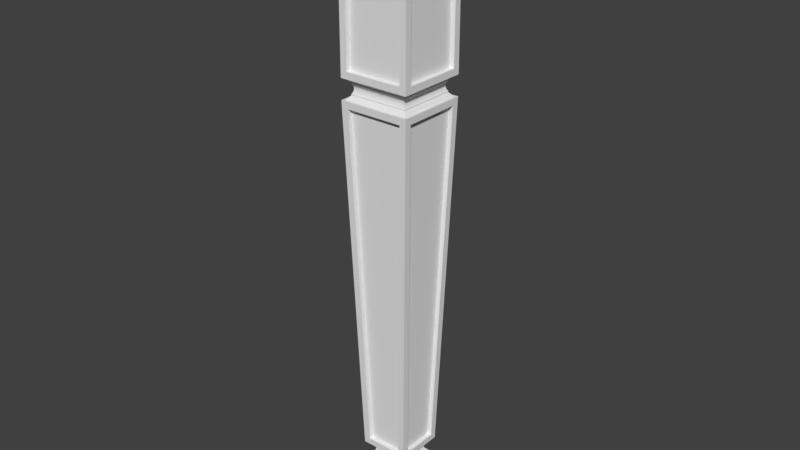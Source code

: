 # Source: OWP_1419.blend  (saved by Blender 2.78.0; exported with 4.5.12 LTS)
import bpy
from mathutils import Matrix  # noqa: F401  (used for matrix-valued properties, if any)

bpy.ops.wm.read_factory_settings(use_empty=True)
scene = bpy.context.scene
scene.name = 'Scene'

# ---- collections
col_collection_1 = bpy.data.collections.new('Collection 1'); scene.collection.children.link(col_collection_1)

# ---- world
world_world = bpy.data.worlds.new('World'); scene.world = world_world
world_world.color = (0.05088, 0.05088, 0.05088)
world_world.use_sun_shadow = False
world_world.sun_shadow_jitter_overblur = 0.0
world_world.cycles.sampling_method = 'MANUAL'

# ---- meshes
me_owp_1419_3dsolid = bpy.data.meshes.new('OWP 1419 3dsolid')
me_owp_1419_3dsolid.from_pydata([(0.7061, 3.294, 1e-06), (3.294, 3.294, 1e-06), (0.7061, 0.7061, 1e-06), (3.294, 0.7061, 1e-06), (0.6321, 3.368, 2.53), (3.368, 3.368, 2.53), (0.6321, 0.6321, 2.53), (3.411, 0.9754, 3.997), (3.411, 3.047, 3.997), (3.172, 0.9754, 4.004), (3.172, 3.047, 4.004), (3.989, 0.3973, 23.75), (3.75, 0.3973, 23.76), (3.989, 3.625, 23.75), (3.75, 3.625, 23.76), (0.5891, 3.047, 3.997), (0.5891, 0.9754, 3.997), (0.828, 3.047, 4.004), (0.828, 0.9754, 4.004), (0.01096, 3.625, 23.75), (0.2499, 3.625, 23.76), (0.01096, 0.3973, 23.75), (0.2499, 0.3973, 23.76), (0.3969, 0.2609, 23.76), (3.625, 0.2609, 23.76), (0.3969, 0.01097, 23.75), (3.625, 0.01097, 23.75), (3.047, 0.839, 4.004), (3.047, 0.5891, 3.997), (0.9751, 0.839, 4.004), (0.9751, 0.5891, 3.997), (3.625, 3.739, 23.76), (0.3969, 3.739, 23.76), (3.625, 3.989, 23.75), (0.3969, 3.989, 23.75), (3.047, 3.161, 4.004), (3.047, 3.411, 3.997), (0.9751, 3.161, 4.004), (0.9751, 3.411, 3.997), (0.375, 1e-06, 34.12), (0.375, 0.25, 34.12), (3.625, 1e-06, 34.12), (3.625, 0.25, 34.12), (3.625, 1e-06, 25.63), (3.625, 0.25, 25.63), (0.375, 1e-06, 25.63), (0.375, 0.25, 25.63), (3.75, 3.625, 34.12), (4.0, 3.625, 34.12), (3.75, 0.375, 34.12), (4.0, 0.375, 34.12), (3.75, 0.375, 25.63), (4.0, 0.375, 25.63), (3.75, 3.625, 25.63), (4.0, 3.625, 25.63), (3.242, 3.242, 2.53), (3.162, 3.162, 2.652), (3.242, 0.758, 2.53), (3.162, 0.8375, 2.652), (3.056, 0.9436, 2.753), (3.056, 3.056, 2.753), (3.056, 3.056, 2.816), (3.056, 0.9436, 2.816), (3.012, 0.9877, 2.872), (3.012, 3.012, 2.872), (2.97, 2.97, 2.97), (2.981, 1.019, 2.935), (2.981, 2.981, 2.935), (2.963, 2.963, 3.004), (2.963, 1.037, 3.004), (2.96, 1.04, 3.04), (2.96, 2.96, 3.04), (2.961, 1.039, 3.076), (2.961, 2.961, 3.076), (2.97, 1.03, 2.97), (2.96, 2.96, 3.111), (2.963, 2.963, 3.147), (2.963, 1.037, 3.147), (2.97, 1.03, 3.182), (2.97, 2.97, 3.182), (3.012, 3.012, 3.28), (2.981, 1.019, 3.216), (2.981, 2.981, 3.216), (3.056, 3.056, 3.335), (3.056, 0.9436, 3.335), (3.012, 0.9877, 3.28), (2.96, 1.04, 3.111), (3.056, 3.056, 3.398), (3.056, 0.9436, 3.398), (3.162, 3.162, 3.499), (3.162, 0.8375, 3.499), (3.242, 0.758, 3.622), (3.242, 3.242, 3.622), (4.0, 4.0, 24.13), (3.4, 3.4, 3.622), (3.4, 0.6001, 3.622), (4.0, 1e-06, 24.13), (3.843, 3.843, 24.13), (3.763, 3.763, 24.25), (3.843, 0.1572, 24.13), (3.763, 0.2367, 24.25), (3.657, 0.3428, 24.35), (3.657, 3.657, 24.35), (3.657, 3.657, 24.43), (3.657, 0.3428, 24.43), (3.616, 0.3836, 24.48), (3.616, 3.616, 24.48), (3.568, 3.568, 24.62), (3.586, 0.4138, 24.55), (3.586, 3.586, 24.55), (3.562, 3.562, 24.69), (3.562, 0.4384, 24.69), (3.568, 0.4322, 24.76), (3.568, 3.568, 24.76), (3.616, 3.616, 24.89), (3.586, 0.4138, 24.83), (3.586, 3.586, 24.83), (3.657, 3.657, 24.95), (3.657, 0.3428, 24.95), (3.616, 0.3836, 24.89), (3.568, 0.4322, 24.62), (3.657, 3.657, 25.03), (3.657, 0.3428, 25.03), (3.763, 3.763, 25.13), (3.763, 0.2367, 25.13), (3.843, 0.1572, 25.25), (3.843, 3.843, 25.25), (3.368, 0.6321, 2.53), (0.9436, 3.056, 2.753), (0.8375, 3.162, 2.652), (0.9436, 0.9436, 2.753), (0.8375, 0.8375, 2.652), (0.758, 0.758, 2.53), (0.758, 3.242, 2.53), (0.9436, 3.056, 2.816), (0.9436, 0.9436, 2.816), (1.039, 2.961, 3.076), (1.04, 2.96, 3.04), (1.039, 1.039, 3.076), (1.037, 2.963, 3.004), (1.037, 1.037, 3.004), (1.03, 1.03, 2.97), (1.03, 2.97, 2.97), (0.9877, 3.012, 2.872), (1.019, 1.019, 2.935), (1.019, 2.981, 2.935), (0.9877, 0.9877, 2.872), (1.04, 1.04, 3.04), (0.9436, 0.9436, 3.335), (0.9436, 3.056, 3.335), (0.9877, 0.9877, 3.28), (0.9877, 3.012, 3.28), (1.03, 2.97, 3.182), (1.019, 1.019, 3.216), (1.019, 2.981, 3.216), (1.037, 2.963, 3.147), (1.037, 1.037, 3.147), (1.04, 1.04, 3.111), (1.04, 2.96, 3.111), (1.03, 1.03, 3.182), (0.9436, 3.056, 3.398), (0.9436, 0.9436, 3.398), (0.758, 3.242, 3.622), (0.8375, 3.162, 3.499), (0.758, 0.758, 3.622), (0.8375, 0.8375, 3.499), (1e-06, 4.0, 24.13), (0.6001, 0.6001, 3.622), (0.6001, 3.4, 3.622), (1e-06, 1e-06, 24.13), (0.3428, 3.657, 24.35), (0.2367, 3.763, 24.25), (0.3428, 0.3428, 24.35), (0.2367, 0.2367, 24.25), (0.1572, 0.1572, 24.13), (0.1572, 3.843, 24.13), (0.3428, 3.657, 24.43), (0.3428, 0.3428, 24.43), (0.3428, 0.3428, 24.95), (0.3428, 3.657, 24.95), (0.3836, 0.3836, 24.89), (0.3836, 3.616, 24.89), (0.4322, 3.568, 24.76), (0.4138, 0.4138, 24.83), (0.4138, 3.586, 24.83), (0.4384, 3.562, 24.69), (0.4384, 0.4384, 24.69), (0.4322, 0.4322, 24.62), (0.4322, 3.568, 24.62), (0.3836, 3.616, 24.48), (0.4138, 0.4138, 24.55), (0.4138, 3.586, 24.55), (0.3836, 0.3836, 24.48), (0.4322, 0.4322, 24.76), (0.3428, 3.657, 25.03), (0.3428, 0.3428, 25.03), (0.1572, 3.843, 25.25), (0.2367, 3.763, 25.13), (0.1572, 0.1572, 25.25), (0.2367, 0.2367, 25.13), (4.0, 1e-06, 34.5), (4.0, 4.0, 34.5), (4.0, 1e-06, 25.25), (4.0, 4.0, 25.25), (1e-06, 1e-06, 25.25), (1e-06, 1e-06, 34.5), (1e-06, 4.0, 25.25), (1e-06, 4.0, 34.5)], [], [(0, 1, 2), (1, 3, 2), (0, 4, 1), (4, 5, 1), (2, 6, 0), (6, 4, 0), (7, 8, 9), (8, 10, 9), (11, 7, 12), (7, 9, 12), (13, 11, 14), (11, 12, 14), (13, 14, 8), (14, 10, 8), (14, 12, 10), (12, 9, 10), (15, 16, 17), (16, 18, 17), (19, 15, 20), (15, 17, 20), (21, 19, 22), (19, 20, 22), (21, 22, 16), (22, 18, 16), (20, 17, 22), (17, 18, 22), (23, 24, 25), (24, 26, 25), (27, 28, 24), (28, 26, 24), (27, 29, 28), (29, 30, 28), (29, 23, 30), (23, 25, 30), (24, 23, 27), (23, 29, 27), (31, 32, 33), (32, 34, 33), (35, 31, 36), (31, 33, 36), (37, 35, 38), (35, 36, 38), (37, 38, 32), (38, 34, 32), (31, 35, 32), (35, 37, 32), (39, 40, 41), (40, 42, 41), (43, 41, 44), (41, 42, 44), (43, 44, 45), (44, 46, 45), (39, 45, 40), (45, 46, 40), (40, 46, 42), (46, 44, 42), (47, 48, 49), (48, 50, 49), (51, 49, 52), (49, 50, 52), (51, 52, 53), (52, 54, 53), (47, 53, 48), (53, 54, 48), (49, 51, 47), (51, 53, 47), (55, 56, 57), (57, 56, 58), (59, 58, 60), (60, 58, 56), (60, 61, 59), (61, 62, 59), (62, 61, 63), (61, 64, 63), (65, 66, 67), (68, 69, 65), (69, 68, 70), (68, 71, 70), (72, 70, 73), (69, 74, 65), (74, 66, 65), (66, 63, 67), (63, 64, 67), (73, 70, 71), (73, 75, 72), (76, 77, 75), (77, 76, 78), (76, 79, 78), (80, 81, 82), (83, 84, 80), (84, 85, 80), (85, 81, 80), (81, 78, 82), (77, 86, 75), (86, 72, 75), (78, 79, 82), (83, 87, 84), (87, 88, 84), (87, 89, 88), (88, 89, 90), (91, 90, 92), (92, 90, 89), (13, 93, 11), (93, 13, 94), (13, 8, 94), (11, 95, 7), (93, 96, 11), (96, 95, 11), (95, 94, 7), (7, 94, 8), (97, 98, 99), (99, 98, 100), (101, 100, 102), (102, 100, 98), (102, 103, 101), (103, 104, 101), (104, 103, 105), (103, 106, 105), (107, 108, 109), (110, 111, 107), (111, 110, 112), (110, 113, 112), (114, 115, 116), (117, 118, 114), (118, 119, 114), (119, 115, 114), (115, 112, 116), (111, 120, 107), (120, 108, 107), (108, 105, 109), (105, 106, 109), (112, 113, 116), (117, 121, 118), (121, 122, 118), (121, 123, 122), (122, 123, 124), (125, 124, 126), (126, 124, 123), (3, 1, 127), (1, 5, 127), (128, 129, 130), (130, 129, 131), (132, 131, 133), (133, 131, 129), (134, 128, 135), (128, 130, 135), (136, 137, 138), (139, 140, 137), (140, 139, 141), (139, 142, 141), (143, 144, 145), (134, 135, 143), (135, 146, 143), (146, 144, 143), (144, 141, 145), (140, 147, 137), (147, 138, 137), (141, 142, 145), (148, 149, 150), (149, 151, 150), (152, 153, 154), (155, 156, 152), (156, 155, 157), (155, 158, 157), (138, 157, 136), (156, 159, 152), (159, 153, 152), (153, 150, 154), (150, 151, 154), (157, 158, 136), (160, 149, 161), (149, 148, 161), (162, 163, 164), (164, 163, 165), (161, 165, 160), (160, 165, 163), (21, 166, 19), (16, 167, 21), (167, 16, 168), (16, 15, 168), (166, 168, 19), (167, 169, 21), (169, 166, 21), (168, 15, 19), (170, 171, 172), (172, 171, 173), (174, 173, 175), (175, 173, 171), (176, 170, 177), (170, 172, 177), (178, 179, 180), (179, 181, 180), (182, 183, 184), (185, 186, 182), (186, 185, 187), (185, 188, 187), (189, 190, 191), (176, 177, 189), (177, 192, 189), (192, 190, 189), (190, 187, 191), (186, 193, 182), (193, 183, 182), (183, 180, 184), (180, 181, 184), (187, 188, 191), (194, 179, 195), (179, 178, 195), (196, 197, 198), (198, 197, 199), (195, 199, 194), (194, 199, 197), (2, 3, 6), (3, 127, 6), (57, 58, 132), (132, 58, 131), (130, 131, 59), (59, 131, 58), (59, 62, 130), (62, 135, 130), (135, 62, 146), (62, 63, 146), (74, 144, 66), (69, 140, 74), (140, 69, 147), (69, 70, 147), (138, 147, 72), (140, 141, 74), (141, 144, 74), (144, 146, 66), (146, 63, 66), (72, 147, 70), (72, 86, 138), (77, 156, 86), (156, 77, 159), (77, 78, 159), (85, 153, 81), (84, 148, 85), (148, 150, 85), (150, 153, 85), (153, 159, 81), (156, 157, 86), (157, 138, 86), (159, 78, 81), (84, 88, 148), (88, 161, 148), (88, 90, 161), (161, 90, 165), (164, 165, 91), (91, 165, 90), (162, 94, 92), (164, 167, 162), (164, 91, 167), (167, 91, 95), (94, 95, 92), (92, 95, 91), (167, 168, 162), (168, 94, 162), (26, 96, 25), (96, 26, 95), (26, 28, 95), (25, 167, 30), (96, 169, 25), (169, 167, 25), (167, 95, 30), (30, 95, 28), (99, 100, 174), (174, 100, 173), (172, 173, 101), (101, 173, 100), (48, 200, 50), (200, 48, 201), (52, 202, 54), (52, 50, 202), (202, 203, 54), (203, 201, 54), (54, 201, 48), (200, 202, 50), (101, 104, 172), (104, 177, 172), (177, 104, 192), (104, 105, 192), (120, 190, 108), (111, 186, 120), (186, 111, 193), (111, 112, 193), (119, 183, 115), (118, 178, 119), (178, 180, 119), (180, 183, 119), (183, 193, 115), (186, 187, 120), (187, 190, 120), (190, 192, 108), (192, 105, 108), (193, 112, 115), (204, 205, 206), (205, 207, 206), (118, 122, 178), (122, 195, 178), (122, 124, 195), (195, 124, 199), (198, 199, 125), (125, 199, 124), (205, 200, 207), (200, 201, 207), (41, 205, 39), (205, 41, 200), (45, 204, 43), (45, 39, 204), (205, 204, 39), (204, 202, 43), (202, 200, 43), (43, 200, 41), (5, 55, 127), (5, 4, 55), (55, 4, 133), (127, 132, 6), (55, 57, 127), (57, 132, 127), (132, 133, 6), (6, 133, 4), (60, 56, 128), (128, 56, 129), (133, 129, 55), (55, 129, 56), (61, 60, 134), (60, 128, 134), (73, 71, 136), (68, 139, 71), (139, 68, 142), (68, 65, 142), (64, 145, 67), (61, 134, 64), (134, 143, 64), (143, 145, 64), (145, 142, 67), (139, 137, 71), (137, 136, 71), (142, 65, 67), (149, 83, 151), (83, 80, 151), (79, 154, 82), (76, 155, 79), (155, 76, 158), (76, 75, 158), (136, 158, 73), (155, 152, 79), (152, 154, 79), (154, 151, 82), (151, 80, 82), (158, 75, 73), (87, 83, 160), (83, 149, 160), (92, 89, 162), (162, 89, 163), (160, 163, 87), (87, 163, 89), (34, 93, 33), (38, 168, 34), (168, 38, 94), (38, 36, 94), (93, 94, 33), (168, 166, 34), (166, 93, 34), (94, 36, 33), (93, 97, 96), (93, 166, 97), (97, 166, 175), (96, 174, 169), (97, 99, 96), (99, 174, 96), (174, 175, 169), (169, 175, 166), (102, 98, 170), (170, 98, 171), (175, 171, 97), (97, 171, 98), (103, 102, 176), (102, 170, 176), (179, 117, 181), (117, 114, 181), (113, 184, 116), (110, 185, 113), (185, 110, 188), (110, 107, 188), (106, 191, 109), (103, 176, 106), (176, 189, 106), (189, 191, 106), (191, 188, 109), (185, 182, 113), (182, 184, 113), (184, 181, 116), (181, 114, 116), (188, 107, 109), (121, 117, 194), (117, 179, 194), (126, 123, 196), (196, 123, 197), (194, 197, 121), (121, 197, 123), (196, 203, 126), (198, 204, 196), (198, 125, 204), (204, 125, 202), (203, 202, 126), (126, 202, 125), (204, 206, 196), (206, 203, 196), (206, 207, 203), (207, 201, 203)])
_uv = me_owp_1419_3dsolid.uv_layers.new(name='UVMap')
_uv.uv.foreach_set('vector', [2.128e-08, 0.9949, 0.0, 0.9135, 0.07701, 0.9949, 0.0, 0.9135, 0.07701, 0.9135, 0.07701, 0.9949, 0.9357, 0.5664, 0.8604, 0.5687, 0.9357, 0.4849, 0.8604, 0.5687, 0.8604, 0.4826, 0.9357, 0.4849, 0.6683, 0.9157, 0.7434, 0.9134, 0.6683, 0.9972, 0.7434, 0.9134, 0.7434, 0.9996, 0.6683, 0.9972, 0.1109, 0.8547, 0.1109, 0.9199, 0.1038, 0.8547, 0.1109, 0.9199, 0.1038, 0.9199, 0.1038, 0.8547, 1.0, 0.3103, 1.0, 0.9325, 0.9929, 0.3103, 1.0, 0.9325, 0.9929, 0.9325, 0.9929, 0.3103, 0.2229, 0.8545, 0.2229, 0.9561, 0.2157, 0.8545, 0.2229, 0.9561, 0.2157, 0.9561, 0.2157, 0.8545, 0.9787, 0.9325, 0.9715, 0.9325, 0.9787, 0.3103, 0.9715, 0.9325, 0.9715, 0.3103, 0.9787, 0.3103, 0.5722, 0.6223, 0.4761, 0.6223, 0.555, 0.0, 0.4761, 0.6223, 0.4933, 0.0, 0.555, 0.0, 0.09671, 0.9199, 0.09671, 0.8547, 0.1038, 0.9199, 0.09671, 0.8547, 0.1038, 0.8547, 0.1038, 0.9199, 0.9858, 0.3103, 0.9858, 0.9325, 0.9787, 0.3103, 0.9858, 0.9325, 0.9787, 0.9325, 0.9787, 0.3103, 0.6441, 0.9369, 0.6441, 0.8353, 0.6512, 0.9369, 0.6441, 0.8353, 0.6512, 0.8353, 0.6512, 0.9369, 0.9929, 0.9325, 0.9858, 0.9325, 0.9929, 0.3103, 0.9858, 0.9325, 0.9858, 0.3103, 0.9929, 0.3103, 0.7643, 0.6212, 0.7815, 0.0, 0.8604, 0.6212, 0.7815, 0.0, 0.8432, 0.0, 0.8604, 0.6212, 0.6367, 0.9369, 0.6367, 0.8353, 0.6441, 0.9369, 0.6367, 0.8353, 0.6441, 0.8353, 0.6441, 0.9369, 0.9492, 0.3103, 0.9567, 0.3103, 0.9492, 0.9329, 0.9567, 0.3103, 0.9567, 0.9329, 0.9492, 0.9329, 0.2303, 0.8545, 0.2303, 0.9197, 0.2229, 0.8545, 0.2303, 0.9197, 0.2229, 0.9197, 0.2229, 0.8545, 0.9715, 0.3103, 0.9715, 0.9316, 0.9641, 0.3103, 0.9715, 0.9316, 0.9641, 0.9316, 0.9641, 0.3103, 0.6683, 0.0, 0.7643, 0.0, 0.6855, 0.6221, 0.7643, 0.0, 0.7471, 0.6221, 0.6855, 0.6221, 0.6367, 0.8353, 0.6367, 0.9369, 0.6292, 0.8353, 0.6367, 0.9369, 0.6292, 0.9369, 0.6292, 0.8353, 0.9492, 0.3103, 0.9492, 0.9329, 0.9418, 0.3103, 0.9492, 0.9329, 0.9418, 0.9329, 0.9418, 0.3103, 0.2303, 0.9197, 0.2303, 0.8545, 0.2377, 0.9197, 0.2303, 0.8545, 0.2377, 0.8545, 0.2377, 0.9197, 0.9567, 0.3103, 0.9641, 0.3103, 0.9567, 0.9316, 0.9641, 0.3103, 0.9641, 0.9316, 0.9567, 0.9316, 0.6683, 0.0, 0.651, 0.6221, 0.5722, 0.0, 0.651, 0.6221, 0.5894, 0.6221, 0.5722, 0.0, 0.6218, 0.9376, 0.6143, 0.9376, 0.6218, 0.8353, 0.6143, 0.9376, 0.6143, 0.8353, 0.6218, 0.8353, 0.9286, 0.6221, 0.9286, 0.8897, 0.9212, 0.6221, 0.9286, 0.8897, 0.9212, 0.8897, 0.9212, 0.6221, 0.6601, 0.7688, 0.6676, 0.7688, 0.6601, 0.8711, 0.6676, 0.7688, 0.6676, 0.8711, 0.6601, 0.8711, 0.9361, 0.6221, 0.9361, 0.8896, 0.9286, 0.6221, 0.9361, 0.8896, 0.9286, 0.8896, 0.9286, 0.6221, 0.2157, 0.6457, 0.2157, 0.9134, 0.119, 0.6457, 0.2157, 0.9134, 0.119, 0.9134, 0.119, 0.6457, 0.6527, 0.7688, 0.6601, 0.7688, 0.6527, 0.8711, 0.6601, 0.7688, 0.6601, 0.8711, 0.6527, 0.8711, 0.9063, 0.8898, 0.9063, 0.6221, 0.9138, 0.8898, 0.9063, 0.6221, 0.9138, 0.6221, 0.9138, 0.8898, 0.6218, 0.8353, 0.6292, 0.8353, 0.6218, 0.9376, 0.6292, 0.8353, 0.6292, 0.9376, 0.6218, 0.9376, 0.9212, 0.6221, 0.9212, 0.8898, 0.9138, 0.6221, 0.9212, 0.8898, 0.9138, 0.8898, 0.9138, 0.6221, 0.0, 0.9135, 3.547e-09, 0.6459, 0.09671, 0.9135, 3.547e-09, 0.6459, 0.09671, 0.6459, 0.09671, 0.9135, 0.606, 0.98, 0.6024, 0.9775, 0.606, 0.9018, 0.606, 0.9018, 0.6024, 0.9775, 0.6024, 0.9043, 0.5983, 0.6257, 0.5952, 0.6223, 0.6612, 0.6257, 0.6612, 0.6257, 0.5952, 0.6223, 0.6643, 0.6223, 0.6143, 0.9018, 0.6125, 0.9018, 0.6143, 0.8353, 0.6125, 0.9018, 0.6125, 0.8353, 0.6143, 0.8353, 0.6125, 0.8353, 0.6125, 0.9018, 0.6109, 0.8367, 0.6125, 0.9018, 0.6109, 0.9004, 0.6109, 0.8367, 0.608, 0.8991, 0.609, 0.8377, 0.609, 0.8994, 0.607, 0.8989, 0.607, 0.8382, 0.608, 0.8991, 0.607, 0.8382, 0.607, 0.8989, 0.6059, 0.8383, 0.607, 0.8989, 0.6059, 0.8988, 0.6059, 0.8383, 0.6048, 0.8383, 0.6059, 0.8383, 0.6048, 0.8988, 0.607, 0.8382, 0.608, 0.838, 0.608, 0.8991, 0.608, 0.838, 0.609, 0.8377, 0.608, 0.8991, 0.609, 0.8377, 0.6109, 0.8367, 0.609, 0.8994, 0.6109, 0.8367, 0.6109, 0.9004, 0.609, 0.8994, 0.6048, 0.8988, 0.6059, 0.8383, 0.6059, 0.8988, 0.6048, 0.8988, 0.6038, 0.8988, 0.6048, 0.8383, 0.6027, 0.8989, 0.6027, 0.8382, 0.6038, 0.8988, 0.6027, 0.8382, 0.6027, 0.8989, 0.6017, 0.838, 0.6027, 0.8989, 0.6017, 0.8991, 0.6017, 0.838, 0.5987, 0.9004, 0.6007, 0.8377, 0.6007, 0.8994, 0.597, 0.9018, 0.597, 0.8353, 0.5987, 0.9004, 0.597, 0.8353, 0.5987, 0.8367, 0.5987, 0.9004, 0.5987, 0.8367, 0.6007, 0.8377, 0.5987, 0.9004, 0.6007, 0.8377, 0.6017, 0.838, 0.6007, 0.8994, 0.6027, 0.8382, 0.6038, 0.8383, 0.6038, 0.8988, 0.6038, 0.8383, 0.6048, 0.8383, 0.6038, 0.8988, 0.6017, 0.838, 0.6017, 0.8991, 0.6007, 0.8994, 0.597, 0.9018, 0.5952, 0.9018, 0.597, 0.8353, 0.5952, 0.9018, 0.5952, 0.8353, 0.597, 0.8353, 0.5983, 0.6989, 0.5952, 0.6955, 0.6612, 0.6989, 0.6612, 0.6989, 0.5952, 0.6955, 0.6643, 0.6955, 0.9101, 0.968, 0.9063, 0.9655, 0.9101, 0.8898, 0.9101, 0.8898, 0.9063, 0.9655, 0.9063, 0.8923, 0.01115, 0.0118, 0.0, 0.0, 0.1072, 0.0118, 0.0, 0.0, 0.01115, 0.0118, 0.01786, 0.6459, 0.01115, 0.0118, 0.02835, 0.6341, 0.01786, 0.6459, 0.1072, 0.0118, 0.1012, 0.6459, 0.09001, 0.6341, 0.0, 0.0, 0.119, 0.0, 0.1072, 0.0118, 0.119, 0.0, 0.1012, 0.6459, 0.1072, 0.0118, 0.1012, 0.6459, 0.01786, 0.6459, 0.09001, 0.6341, 0.09001, 0.6341, 0.01786, 0.6459, 0.02835, 0.6341, 0.9392, 0.5986, 0.9357, 0.5961, 0.9392, 0.4826, 0.9392, 0.4826, 0.9357, 0.5961, 0.9357, 0.4851, 0.8635, 0.003339, 0.8604, 2.252e-08, 0.9622, 0.003339, 0.9622, 0.003339, 0.8604, 2.252e-08, 0.9653, 0.0, 0.1168, 0.8547, 0.1145, 0.8547, 0.1168, 0.7503, 0.1145, 0.8547, 0.1145, 0.7503, 0.1168, 0.7503, 0.1145, 0.7503, 0.1145, 0.8547, 0.1129, 0.7516, 0.1145, 0.8547, 0.1129, 0.8534, 0.1129, 0.7516, 0.109, 0.8519, 0.111, 0.7526, 0.111, 0.8525, 0.1069, 0.8517, 0.1069, 0.7533, 0.109, 0.8519, 0.1069, 0.7533, 0.1069, 0.8517, 0.1048, 0.7531, 0.1069, 0.8517, 0.1048, 0.8519, 0.1048, 0.7531, 0.1008, 0.8534, 0.1028, 0.7526, 0.1028, 0.8525, 0.09907, 0.8547, 0.09907, 0.7503, 0.1008, 0.8534, 0.09907, 0.7503, 0.1008, 0.7516, 0.1008, 0.8534, 0.1008, 0.7516, 0.1028, 0.7526, 0.1008, 0.8534, 0.1028, 0.7526, 0.1048, 0.7531, 0.1028, 0.8525, 0.1069, 0.7533, 0.109, 0.7531, 0.109, 0.8519, 0.109, 0.7531, 0.111, 0.7526, 0.109, 0.8519, 0.111, 0.7526, 0.1129, 0.7516, 0.111, 0.8525, 0.1129, 0.7516, 0.1129, 0.8534, 0.111, 0.8525, 0.1048, 0.7531, 0.1048, 0.8519, 0.1028, 0.8525, 0.09907, 0.8547, 0.09671, 0.8547, 0.09907, 0.7503, 0.09671, 0.8547, 0.09671, 0.7503, 0.09907, 0.7503, 0.9622, 0.2188, 0.9653, 0.2221, 0.8635, 0.2188, 0.8635, 0.2188, 0.9653, 0.2221, 0.8604, 0.2221, 0.6683, 0.7382, 0.6645, 0.7357, 0.6683, 0.6221, 0.6683, 0.6221, 0.6645, 0.7357, 0.6645, 0.6246, 0.8604, 0.4802, 0.8604, 0.3987, 0.9357, 0.4826, 0.8604, 0.3987, 0.9357, 0.3964, 0.9357, 0.4826, 0.6612, 0.6922, 0.6643, 0.6955, 0.5983, 0.6922, 0.5983, 0.6922, 0.6643, 0.6955, 0.5952, 0.6955, 0.9249, 0.9679, 0.9212, 0.9654, 0.9249, 0.8897, 0.9249, 0.8897, 0.9212, 0.9654, 0.9212, 0.8922, 0.6509, 0.7688, 0.6527, 0.7688, 0.6509, 0.8353, 0.6527, 0.7688, 0.6527, 0.8353, 0.6509, 0.8353, 0.643, 0.7718, 0.6441, 0.7718, 0.643, 0.8323, 0.6452, 0.7717, 0.6452, 0.8324, 0.6441, 0.7718, 0.6452, 0.8324, 0.6452, 0.7717, 0.6462, 0.8326, 0.6452, 0.7717, 0.6462, 0.7715, 0.6462, 0.8326, 0.6491, 0.7701, 0.6472, 0.8329, 0.6472, 0.7711, 0.6509, 0.7688, 0.6509, 0.8353, 0.6491, 0.7701, 0.6509, 0.8353, 0.6491, 0.8339, 0.6491, 0.7701, 0.6491, 0.8339, 0.6472, 0.8329, 0.6491, 0.7701, 0.6472, 0.8329, 0.6462, 0.8326, 0.6472, 0.7711, 0.6452, 0.8324, 0.6441, 0.8323, 0.6441, 0.7718, 0.6441, 0.8323, 0.643, 0.8323, 0.6441, 0.7718, 0.6462, 0.8326, 0.6462, 0.7715, 0.6472, 0.7711, 0.6354, 0.8353, 0.6354, 0.7688, 0.637, 0.8339, 0.6354, 0.7688, 0.637, 0.7701, 0.637, 0.8339, 0.6399, 0.7715, 0.6389, 0.8329, 0.6389, 0.7711, 0.6409, 0.7717, 0.6409, 0.8324, 0.6399, 0.7715, 0.6409, 0.8324, 0.6409, 0.7717, 0.642, 0.8323, 0.6409, 0.7717, 0.642, 0.7718, 0.642, 0.8323, 0.643, 0.8323, 0.642, 0.8323, 0.643, 0.7718, 0.6409, 0.8324, 0.6399, 0.8326, 0.6399, 0.7715, 0.6399, 0.8326, 0.6389, 0.8329, 0.6399, 0.7715, 0.6389, 0.8329, 0.637, 0.8339, 0.6389, 0.7711, 0.637, 0.8339, 0.637, 0.7701, 0.6389, 0.7711, 0.642, 0.8323, 0.642, 0.7718, 0.643, 0.7718, 0.6335, 0.7688, 0.6354, 0.7688, 0.6335, 0.8353, 0.6354, 0.7688, 0.6354, 0.8353, 0.6335, 0.8353, 0.6024, 0.98, 0.5988, 0.9775, 0.6024, 0.9018, 0.6024, 0.9018, 0.5988, 0.9775, 0.5988, 0.9043, 0.6612, 0.7654, 0.6643, 0.7688, 0.5983, 0.7654, 0.5983, 0.7654, 0.6643, 0.7688, 0.5952, 0.7688, 0.3689, 0.01178, 0.4761, 0.0, 0.465, 0.01178, 0.3861, 0.633, 0.375, 0.6448, 0.3689, 0.01178, 0.375, 0.6448, 0.3861, 0.633, 0.4583, 0.6448, 0.3861, 0.633, 0.4478, 0.633, 0.4583, 0.6448, 0.4761, 0.0, 0.4583, 0.6448, 0.465, 0.01178, 0.375, 0.6448, 0.3571, 0.0, 0.3689, 0.01178, 0.3571, 0.0, 0.4761, 0.0, 0.3689, 0.01178, 0.4583, 0.6448, 0.4478, 0.633, 0.465, 0.01178, 0.9622, 0.1077, 0.9653, 0.111, 0.8635, 0.1077, 0.8635, 0.1077, 0.9653, 0.111, 0.8604, 0.111, 0.1147, 0.9707, 0.1109, 0.9682, 0.1147, 0.8547, 0.1147, 0.8547, 0.1109, 0.9682, 0.1109, 0.8572, 0.2336, 0.7501, 0.2359, 0.7501, 0.2336, 0.8545, 0.2359, 0.7501, 0.2359, 0.8545, 0.2336, 0.8545, 0.2181, 0.8545, 0.2181, 0.7501, 0.2198, 0.8532, 0.2181, 0.7501, 0.2198, 0.7514, 0.2198, 0.8532, 0.2237, 0.7529, 0.2216, 0.8522, 0.2216, 0.7524, 0.2257, 0.7531, 0.2257, 0.8515, 0.2237, 0.7529, 0.2257, 0.8515, 0.2257, 0.7531, 0.2278, 0.8517, 0.2257, 0.7531, 0.2278, 0.7529, 0.2278, 0.8517, 0.2318, 0.7514, 0.2299, 0.8522, 0.2299, 0.7524, 0.2336, 0.7501, 0.2336, 0.8545, 0.2318, 0.7514, 0.2336, 0.8545, 0.2318, 0.8532, 0.2318, 0.7514, 0.2318, 0.8532, 0.2299, 0.8522, 0.2318, 0.7514, 0.2299, 0.8522, 0.2278, 0.8517, 0.2299, 0.7524, 0.2257, 0.8515, 0.2237, 0.8517, 0.2237, 0.7529, 0.2237, 0.8517, 0.2216, 0.8522, 0.2237, 0.7529, 0.2216, 0.8522, 0.2198, 0.8532, 0.2216, 0.7524, 0.2198, 0.8532, 0.2198, 0.7514, 0.2216, 0.7524, 0.2278, 0.8517, 0.2278, 0.7529, 0.2299, 0.7524, 0.2157, 0.7501, 0.2181, 0.7501, 0.2157, 0.8545, 0.2181, 0.7501, 0.2181, 0.8545, 0.2157, 0.8545, 0.6672, 0.9872, 0.6637, 0.9846, 0.6672, 0.8711, 0.6672, 0.8711, 0.6637, 0.9846, 0.6637, 0.8736, 0.8635, 0.1144, 0.8604, 0.111, 0.9622, 0.1144, 0.9622, 0.1144, 0.8604, 0.111, 0.9653, 0.111, 0.119, 0.9972, 0.119, 0.9157, 0.1943, 0.9996, 0.119, 0.9157, 0.1943, 0.9134, 0.1943, 0.9996, 0.9175, 0.968, 0.9139, 0.9655, 0.9175, 0.8898, 0.9175, 0.8898, 0.9139, 0.9655, 0.9139, 0.8923, 0.5983, 0.6922, 0.5952, 0.6955, 0.5983, 0.6257, 0.5983, 0.6257, 0.5952, 0.6955, 0.5952, 0.6223, 0.6143, 0.8353, 0.6125, 0.8353, 0.6143, 0.7688, 0.6125, 0.8353, 0.6125, 0.7688, 0.6143, 0.7688, 0.6125, 0.7688, 0.6125, 0.8353, 0.6108, 0.7701, 0.6125, 0.8353, 0.6108, 0.8339, 0.6108, 0.7701, 0.6079, 0.8326, 0.6089, 0.7711, 0.6089, 0.8329, 0.6069, 0.8324, 0.6069, 0.7717, 0.6079, 0.8326, 0.6069, 0.7717, 0.6069, 0.8324, 0.6058, 0.7718, 0.6069, 0.8324, 0.6058, 0.8323, 0.6058, 0.7718, 0.6048, 0.7718, 0.6058, 0.7718, 0.6048, 0.8323, 0.6069, 0.7717, 0.6079, 0.7715, 0.6079, 0.8326, 0.6079, 0.7715, 0.6089, 0.7711, 0.6079, 0.8326, 0.6089, 0.7711, 0.6108, 0.7701, 0.6089, 0.8329, 0.6108, 0.7701, 0.6108, 0.8339, 0.6089, 0.8329, 0.6048, 0.8323, 0.6058, 0.7718, 0.6058, 0.8323, 0.6048, 0.8323, 0.6037, 0.8323, 0.6048, 0.7718, 0.6026, 0.8324, 0.6026, 0.7717, 0.6037, 0.8323, 0.6026, 0.7717, 0.6026, 0.8324, 0.6016, 0.7715, 0.6026, 0.8324, 0.6016, 0.8326, 0.6016, 0.7715, 0.5987, 0.8339, 0.6006, 0.7711, 0.6006, 0.8329, 0.597, 0.8353, 0.597, 0.7688, 0.5987, 0.8339, 0.597, 0.7688, 0.5987, 0.7701, 0.5987, 0.8339, 0.5987, 0.7701, 0.6006, 0.7711, 0.5987, 0.8339, 0.6006, 0.7711, 0.6016, 0.7715, 0.6006, 0.8329, 0.6026, 0.7717, 0.6037, 0.7718, 0.6037, 0.8323, 0.6037, 0.7718, 0.6048, 0.7718, 0.6037, 0.8323, 0.6016, 0.7715, 0.6016, 0.8326, 0.6006, 0.8329, 0.597, 0.8353, 0.5952, 0.8353, 0.597, 0.7688, 0.5952, 0.8353, 0.5952, 0.7688, 0.597, 0.7688, 0.6612, 0.6989, 0.6643, 0.6955, 0.6612, 0.7654, 0.6612, 0.7654, 0.6643, 0.6955, 0.6643, 0.7688, 0.9175, 0.8898, 0.9212, 0.8923, 0.9175, 0.968, 0.9175, 0.968, 0.9212, 0.8923, 0.9212, 0.9655, 0.8651, 0.3053, 0.8604, 0.2221, 0.8651, 0.2271, 0.939, 0.3053, 0.9437, 0.3103, 0.8651, 0.3053, 0.939, 0.3053, 0.939, 0.2271, 0.9437, 0.3103, 0.9437, 0.3103, 0.939, 0.2271, 0.9437, 0.2221, 0.8604, 0.2221, 0.9437, 0.2221, 0.8651, 0.2271, 0.8651, 0.2271, 0.9437, 0.2221, 0.939, 0.2271, 0.9437, 0.3103, 0.8604, 0.3103, 0.8651, 0.3053, 0.8604, 0.3103, 0.8604, 0.2221, 0.8651, 0.3053, 0.2492, 0.0118, 0.2381, 0.0, 0.3453, 0.0118, 0.2381, 0.0, 0.2492, 0.0118, 0.2559, 0.6457, 0.2492, 0.0118, 0.2664, 0.6339, 0.2559, 0.6457, 0.3453, 0.0118, 0.3392, 0.6457, 0.3281, 0.6339, 0.2381, 0.0, 0.3571, 0.0, 0.3453, 0.0118, 0.3571, 0.0, 0.3392, 0.6457, 0.3453, 0.0118, 0.3392, 0.6457, 0.2559, 0.6457, 0.3281, 0.6339, 0.3281, 0.6339, 0.2559, 0.6457, 0.2664, 0.6339, 0.66, 0.9872, 0.6564, 0.9846, 0.66, 0.8711, 0.66, 0.8711, 0.6564, 0.9846, 0.6564, 0.8736, 0.8635, 0.1077, 0.8604, 0.111, 0.8635, 0.003339, 0.8635, 0.003339, 0.8604, 0.111, 0.8604, 2.252e-08, 0.3459, 0.925, 0.2381, 0.9368, 0.2492, 0.925, 0.2381, 0.9368, 0.3459, 0.925, 0.3571, 0.9368, 0.2492, 0.6575, 0.2381, 0.6457, 0.3459, 0.6575, 0.2492, 0.6575, 0.2492, 0.925, 0.2381, 0.6457, 0.2381, 0.6457, 0.3571, 0.6457, 0.3459, 0.6575, 0.3571, 0.6457, 0.3571, 0.9368, 0.3459, 0.6575, 0.3459, 0.6575, 0.3571, 0.9368, 0.3459, 0.925, 0.2381, 0.9368, 0.2381, 0.6457, 0.2492, 0.925, 0.09671, 0.6459, 0.09901, 0.6459, 0.09671, 0.7503, 0.09901, 0.6459, 0.09901, 0.7503, 0.09671, 0.7503, 0.09901, 0.7503, 0.09901, 0.6459, 0.1007, 0.749, 0.09901, 0.6459, 0.1007, 0.6472, 0.1007, 0.749, 0.1046, 0.6488, 0.1026, 0.7481, 0.1026, 0.6482, 0.1067, 0.649, 0.1067, 0.7473, 0.1046, 0.6488, 0.1067, 0.7473, 0.1067, 0.649, 0.1088, 0.7475, 0.1067, 0.649, 0.1088, 0.6488, 0.1088, 0.7475, 0.1128, 0.6472, 0.1109, 0.7481, 0.1109, 0.6482, 0.1145, 0.6459, 0.1145, 0.7503, 0.1128, 0.6472, 0.1145, 0.7503, 0.1128, 0.749, 0.1128, 0.6472, 0.1128, 0.749, 0.1109, 0.7481, 0.1128, 0.6472, 0.1109, 0.7481, 0.1088, 0.7475, 0.1109, 0.6482, 0.1067, 0.7473, 0.1046, 0.7475, 0.1046, 0.6488, 0.1046, 0.7475, 0.1026, 0.7481, 0.1046, 0.6488, 0.1026, 0.7481, 0.1007, 0.749, 0.1026, 0.6482, 0.1007, 0.749, 0.1007, 0.6472, 0.1026, 0.6482, 0.1088, 0.7475, 0.1088, 0.6488, 0.1109, 0.6482, 0.4761, 0.6448, 0.4761, 0.9359, 0.3571, 0.6448, 0.4761, 0.9359, 0.3571, 0.9359, 0.3571, 0.6448, 0.1145, 0.6459, 0.1168, 0.6459, 0.1145, 0.7503, 0.1168, 0.6459, 0.1168, 0.7503, 0.1145, 0.7503, 0.8635, 0.2188, 0.8604, 0.2221, 0.8635, 0.1144, 0.8635, 0.1144, 0.8604, 0.2221, 0.8604, 0.111, 0.6527, 0.8711, 0.6564, 0.8736, 0.6527, 0.9872, 0.6527, 0.9872, 0.6564, 0.8736, 0.6564, 0.9846, 0.7873, 0.7481, 0.9063, 0.7481, 0.7873, 0.874, 0.9063, 0.7481, 0.9063, 0.874, 0.7873, 0.874, 0.6794, 0.6339, 0.7873, 0.6221, 0.7761, 0.6339, 0.7873, 0.6221, 0.6794, 0.6339, 0.6683, 0.6221, 0.7761, 0.9016, 0.7873, 0.9134, 0.6794, 0.9016, 0.7761, 0.9016, 0.7761, 0.6339, 0.7873, 0.9134, 0.7873, 0.6221, 0.7873, 0.9134, 0.7761, 0.6339, 0.7873, 0.9134, 0.6683, 0.9134, 0.6794, 0.9016, 0.6683, 0.9134, 0.6683, 0.6221, 0.6794, 0.9016, 0.6794, 0.9016, 0.6683, 0.6221, 0.6794, 0.6339, 0.9418, 0.3103, 0.938, 0.3142, 0.8604, 0.3103, 0.9418, 0.3103, 0.9418, 0.3964, 0.938, 0.3142, 0.938, 0.3142, 0.9418, 0.3964, 0.938, 0.3924, 0.8604, 0.3103, 0.8641, 0.3924, 0.8604, 0.3964, 0.938, 0.3142, 0.8641, 0.3142, 0.8604, 0.3103, 0.8641, 0.3142, 0.8641, 0.3924, 0.8604, 0.3103, 0.8641, 0.3924, 0.938, 0.3924, 0.8604, 0.3964, 0.8604, 0.3964, 0.938, 0.3924, 0.9418, 0.3964, 0.6612, 0.6257, 0.6643, 0.6223, 0.6612, 0.6922, 0.6612, 0.6922, 0.6643, 0.6223, 0.6643, 0.6955, 0.5988, 0.98, 0.5952, 0.9775, 0.5988, 0.9018, 0.5988, 0.9018, 0.5952, 0.9775, 0.5952, 0.9043, 0.6317, 0.7688, 0.6335, 0.7688, 0.6317, 0.8353, 0.6335, 0.7688, 0.6335, 0.8353, 0.6317, 0.8353, 0.624, 0.7718, 0.625, 0.7718, 0.624, 0.8323, 0.6261, 0.7717, 0.6261, 0.8324, 0.625, 0.7718, 0.6261, 0.8324, 0.6261, 0.7717, 0.6271, 0.8326, 0.6261, 0.7717, 0.6271, 0.7715, 0.6271, 0.8326, 0.63, 0.7701, 0.6281, 0.8329, 0.6281, 0.7711, 0.6317, 0.7688, 0.6317, 0.8353, 0.63, 0.7701, 0.6317, 0.8353, 0.63, 0.8339, 0.63, 0.7701, 0.63, 0.8339, 0.6281, 0.8329, 0.63, 0.7701, 0.6281, 0.8329, 0.6271, 0.8326, 0.6281, 0.7711, 0.6261, 0.8324, 0.625, 0.8323, 0.625, 0.7718, 0.625, 0.8323, 0.624, 0.8323, 0.625, 0.7718, 0.6271, 0.8326, 0.6271, 0.7715, 0.6281, 0.7711, 0.6162, 0.8353, 0.6162, 0.7688, 0.6179, 0.8339, 0.6162, 0.7688, 0.6179, 0.7701, 0.6179, 0.8339, 0.6208, 0.7715, 0.6198, 0.8329, 0.6198, 0.7711, 0.6218, 0.7717, 0.6218, 0.8324, 0.6208, 0.7715, 0.6218, 0.8324, 0.6218, 0.7717, 0.6229, 0.8323, 0.6218, 0.7717, 0.6229, 0.7718, 0.6229, 0.8323, 0.624, 0.8323, 0.6229, 0.8323, 0.624, 0.7718, 0.6218, 0.8324, 0.6208, 0.8326, 0.6208, 0.7715, 0.6208, 0.8326, 0.6198, 0.8329, 0.6208, 0.7715, 0.6198, 0.8329, 0.6179, 0.8339, 0.6198, 0.7711, 0.6179, 0.8339, 0.6179, 0.7701, 0.6198, 0.7711, 0.6229, 0.8323, 0.6229, 0.7718, 0.624, 0.7718, 0.6143, 0.7688, 0.6162, 0.7688, 0.6143, 0.8353, 0.6162, 0.7688, 0.6162, 0.8353, 0.6143, 0.8353, 0.9101, 0.8898, 0.9137, 0.8923, 0.9101, 0.968, 0.9101, 0.968, 0.9137, 0.8923, 0.9137, 0.9655, 0.5983, 0.7654, 0.5952, 0.7688, 0.5983, 0.6989, 0.5983, 0.6989, 0.5952, 0.7688, 0.5952, 0.6955, 0.1308, 0.0118, 0.2381, 0.0, 0.2269, 0.0118, 0.148, 0.6339, 0.1369, 0.6457, 0.1308, 0.0118, 0.1369, 0.6457, 0.148, 0.6339, 0.2202, 0.6457, 0.148, 0.6339, 0.2097, 0.6339, 0.2202, 0.6457, 0.2381, 0.0, 0.2202, 0.6457, 0.2269, 0.0118, 0.1369, 0.6457, 0.119, 0.0, 0.1308, 0.0118, 0.119, 0.0, 0.2381, 0.0, 0.1308, 0.0118, 0.2202, 0.6457, 0.2097, 0.6339, 0.2269, 0.0118, 0.9063, 0.7481, 0.9016, 0.7431, 0.9063, 0.6221, 0.9063, 0.7481, 0.7873, 0.7481, 0.9016, 0.7431, 0.9016, 0.7431, 0.7873, 0.7481, 0.792, 0.7431, 0.9063, 0.6221, 0.792, 0.6271, 0.7873, 0.6221, 0.9016, 0.7431, 0.9016, 0.6271, 0.9063, 0.6221, 0.9016, 0.6271, 0.792, 0.6271, 0.9063, 0.6221, 0.792, 0.6271, 0.792, 0.7431, 0.7873, 0.6221, 0.7873, 0.6221, 0.792, 0.7431, 0.7873, 0.7481, 0.9622, 0.003339, 0.9653, 0.0, 0.9622, 0.1077, 0.9622, 0.1077, 0.9653, 0.0, 0.9653, 0.111, 0.6637, 0.9872, 0.66, 0.9846, 0.6637, 0.8711, 0.6637, 0.8711, 0.66, 0.9846, 0.66, 0.8736, 0.218, 0.7501, 0.2157, 0.7501, 0.218, 0.6457, 0.2157, 0.7501, 0.2157, 0.6457, 0.218, 0.6457, 0.2335, 0.6457, 0.2335, 0.7501, 0.2318, 0.647, 0.2335, 0.7501, 0.2318, 0.7488, 0.2318, 0.647, 0.2279, 0.7473, 0.2299, 0.648, 0.2299, 0.7479, 0.2258, 0.7471, 0.2258, 0.6488, 0.2279, 0.7473, 0.2258, 0.6488, 0.2258, 0.7471, 0.2237, 0.6486, 0.2258, 0.7471, 0.2237, 0.7473, 0.2237, 0.6486, 0.2197, 0.7488, 0.2216, 0.648, 0.2216, 0.7479, 0.218, 0.7501, 0.218, 0.6457, 0.2197, 0.7488, 0.218, 0.6457, 0.2197, 0.647, 0.2197, 0.7488, 0.2197, 0.647, 0.2216, 0.648, 0.2197, 0.7488, 0.2216, 0.648, 0.2237, 0.6486, 0.2216, 0.7479, 0.2258, 0.6488, 0.2279, 0.6486, 0.2279, 0.7473, 0.2279, 0.6486, 0.2299, 0.648, 0.2279, 0.7473, 0.2299, 0.648, 0.2318, 0.647, 0.2299, 0.7479, 0.2318, 0.647, 0.2318, 0.7488, 0.2299, 0.7479, 0.2237, 0.6486, 0.2237, 0.7473, 0.2216, 0.7479, 0.2359, 0.7501, 0.2335, 0.7501, 0.2359, 0.6457, 0.2335, 0.7501, 0.2335, 0.6457, 0.2359, 0.6457, 0.1147, 0.8547, 0.1183, 0.8572, 0.1147, 0.9707, 0.1147, 0.9707, 0.1183, 0.8572, 0.1183, 0.9682, 0.9622, 0.1144, 0.9653, 0.111, 0.9622, 0.2188, 0.9622, 0.2188, 0.9653, 0.111, 0.9653, 0.2221, 0.9016, 0.879, 0.9063, 1.0, 0.9016, 0.9951, 0.792, 0.879, 0.7873, 0.874, 0.9016, 0.879, 0.792, 0.879, 0.792, 0.9951, 0.7873, 0.874, 0.7873, 0.874, 0.792, 0.9951, 0.7873, 1.0, 0.9063, 1.0, 0.7873, 1.0, 0.9016, 0.9951, 0.9016, 0.9951, 0.7873, 1.0, 0.792, 0.9951, 0.7873, 0.874, 0.9063, 0.874, 0.9016, 0.879, 0.9063, 0.874, 0.9063, 1.0, 0.9016, 0.879, 0.4761, 0.9136, 0.4761, 0.6223, 0.5952, 0.9136, 0.4761, 0.6223, 0.5952, 0.6223, 0.5952, 0.9136])
me_owp_1419_3dsolid.materials.append(None)
me_owp_1419_3dsolid.use_remesh_preserve_volume = False
me_owp_1419_3dsolid.use_remesh_preserve_attributes = False
me_owp_1419_3dsolid.use_mirror_vertex_groups = False
me_owp_1419_3dsolid.update()

# ---- objects
ob_owp_1419 = bpy.data.objects.new('OWP 1419', me_owp_1419_3dsolid)

# ---- transforms, parenting, visibility, modifiers, constraints
ob_owp_1419.location = (0.0, 0.0, 0.0)
ob_owp_1419.scale = (0.0254, 0.0254, 0.0254)
ob_owp_1419.display_type = 'WIRE'
ob_owp_1419.lineart.crease_threshold = 0.0

# ---- collection membership
col_collection_1.objects.link(ob_owp_1419)

# ---- scene / render settings (as saved in the file)
scene.frame_start = 1; scene.frame_end = 250; scene.frame_set(1)
scene.render.engine = 'CYCLES'
scene.render.resolution_percentage = 50
scene.render.dither_intensity = 0.0
scene.cycles.use_denoising = False
scene.cycles.samples = 128
scene.cycles.sampling_pattern = 'TABULATED_SOBOL'
scene.cycles.light_sampling_threshold = 0.0
scene.cycles.use_adaptive_sampling = False
scene.cycles.use_light_tree = False
scene.cycles.caustics_reflective = False
scene.cycles.caustics_refractive = False
scene.cycles.blur_glossy = 0.0
scene.cycles.max_bounces = 6
scene.cycles.sample_clamp_direct = 1.0
scene.cycles.sample_clamp_indirect = 1.0
scene.view_settings.view_transform = 'Standard'
bpy.context.view_layer.update()

# ---- added for rendering (the .blend has no active camera and no usable light): camera, sun
cam_auto = bpy.data.cameras.new('AutoCamera')
cam_auto.lens = 50.0
cam_auto.sensor_width = 36.0
cam_auto.clip_end = 1000.0
ob_auto_camera = bpy.data.objects.new('AutoCamera', cam_auto)
scene.collection.objects.link(ob_auto_camera)
ob_auto_camera.location = (0.8724, -0.935121, 1.09543)
ob_auto_camera.rotation_euler = (1.09748, -7.21219e-08, 0.694738)
scene.camera = ob_auto_camera
light_auto_sun = bpy.data.lights.new('AutoSun', 'SUN')
light_auto_sun.energy = 3.0
light_auto_sun.angle = 0.0523599
ob_auto_sun = bpy.data.objects.new('AutoSun', light_auto_sun)
scene.collection.objects.link(ob_auto_sun)
ob_auto_sun.rotation_euler = (0.872665, 0.174533, 0.523599)
bpy.context.view_layer.update()
